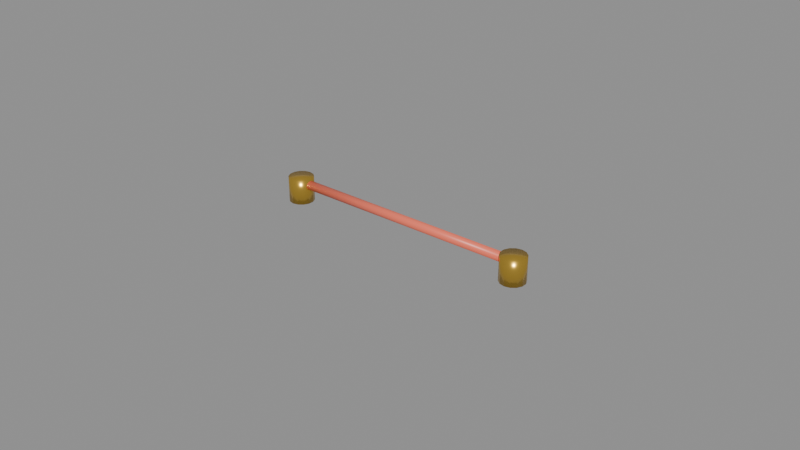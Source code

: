 # Source: TaskBoard_DependencyLink.blend  (saved by Blender 5.3.31; exported with 4.5.12 LTS)
import bpy
from mathutils import Matrix  # noqa: F401  (used for matrix-valued properties, if any)

bpy.ops.wm.read_factory_settings(use_empty=True)
scene = bpy.context.scene
scene.name = 'Scene'

# ---- materials (node trees are filled in below, after node groups)
mat_mat_brass = bpy.data.materials.new('Mat_Brass')
mat_mat_brass.diffuse_color = (0.6921, 0.4339, 0.06372, 1.0)
mat_mat_developer_coral = bpy.data.materials.new('Mat_Developer_Coral')
mat_mat_developer_coral.diffuse_color = (0.9551, 0.1789, 0.1065, 1.0)

# ---- material node trees
mat_mat_brass.use_nodes = True; mat_mat_brass.node_tree.nodes.clear()
_N = mat_mat_brass.node_tree.nodes; _L = mat_mat_brass.node_tree.links
n0 = _N.new('ShaderNodeBsdfPrincipled'); n0.name = 'Principled BSDF'; n0.location = (-200, 100)
n0.inputs[0].default_value = (0.6921, 0.4339, 0.06372, 1.0)
n0.inputs[1].default_value = 0.82
n0.inputs[2].default_value = 0.24
n0.inputs[10].default_value = 0.005
n1 = _N.new('ShaderNodeOutputMaterial'); n1.name = 'Material Output'; n1.location = (200, 100)
_L.new(n0.outputs[0], n1.inputs[0])
n1.is_active_output = True
mat_mat_developer_coral.use_nodes = True; mat_mat_developer_coral.node_tree.nodes.clear()
_N = mat_mat_developer_coral.node_tree.nodes; _L = mat_mat_developer_coral.node_tree.links
n0 = _N.new('ShaderNodeBsdfPrincipled'); n0.name = 'Principled BSDF'; n0.location = (-200, 100)
n0.inputs[0].default_value = (0.9551, 0.1789, 0.1065, 1.0)
n0.inputs[2].default_value = 0.38
n0.inputs[10].default_value = 0.005
n1 = _N.new('ShaderNodeOutputMaterial'); n1.name = 'Material Output'; n1.location = (200, 100)
_L.new(n0.outputs[0], n1.inputs[0])
n1.is_active_output = True

# ---- meshes
me_cylinder = bpy.data.meshes.new('Cylinder')
me_cylinder.from_pydata([(0.0, 0.004, -0.004), (0.0, 0.004, 0.004), (0.001736, 0.003604, -0.004), (0.001736, 0.003604, 0.004), (0.003127, 0.002494, -0.004), (0.003127, 0.002494, 0.004), (0.0039, 0.0008901, -0.004), (0.0039, 0.0008901, 0.004), (0.0039, -0.0008901, -0.004), (0.0039, -0.0008901, 0.004), (0.003127, -0.002494, -0.004), (0.003127, -0.002494, 0.004), (0.001736, -0.003604, -0.004), (0.001736, -0.003604, 0.004), (0.0, -0.004, -0.004), (0.0, -0.004, 0.004), (-0.001736, -0.003604, -0.004), (-0.001736, -0.003604, 0.004), (-0.003127, -0.002494, -0.004), (-0.003127, -0.002494, 0.004), (-0.0039, -0.0008901, -0.004), (-0.0039, -0.0008901, 0.004), (-0.0039, 0.0008901, -0.004), (-0.0039, 0.0008901, 0.004), (-0.003127, 0.002494, -0.004), (-0.003127, 0.002494, 0.004), (-0.001736, 0.003604, -0.004), (-0.001736, 0.003604, 0.004)], [], [(0, 1, 3, 2), (2, 3, 5, 4), (4, 5, 7, 6), (6, 7, 9, 8), (8, 9, 11, 10), (10, 11, 13, 12), (12, 13, 15, 14), (14, 15, 17, 16), (16, 17, 19, 18), (18, 19, 21, 20), (20, 21, 23, 22), (22, 23, 25, 24), (3, 1, 27, 25, 23, 21, 19, 17, 15, 13, 11, 9, 7, 5), (24, 25, 27, 26), (26, 27, 1, 0), (0, 2, 4, 6, 8, 10, 12, 14, 16, 18, 20, 22, 24, 26)])
me_cylinder.polygons.foreach_set('use_smooth', [True] * 16)
_uv = me_cylinder.uv_layers.new(name='UVMap')
_uv.uv.foreach_set('vector', [1.0, 0.5, 1.0, 1.0, 0.9286, 1.0, 0.9286, 0.5, 0.9286, 0.5, 0.9286, 1.0, 0.8571, 1.0, 0.8571, 0.5, 0.8571, 0.5, 0.8571, 1.0, 0.7857, 1.0, 0.7857, 0.5, 0.7857, 0.5, 0.7857, 1.0, 0.7143, 1.0, 0.7143, 0.5, 0.7143, 0.5, 0.7143, 1.0, 0.6429, 1.0, 0.6429, 0.5, 0.6429, 0.5, 0.6429, 1.0, 0.5714, 1.0, 0.5714, 0.5, 0.5714, 0.5, 0.5714, 1.0, 0.5, 1.0, 0.5, 0.5, 0.5, 0.5, 0.5, 1.0, 0.4286, 1.0, 0.4286, 0.5, 0.4286, 0.5, 0.4286, 1.0, 0.3571, 1.0, 0.3571, 0.5, 0.3571, 0.5, 0.3571, 1.0, 0.2857, 1.0, 0.2857, 0.5, 0.2857, 0.5, 0.2857, 1.0, 0.2143, 1.0, 0.2143, 0.5, 0.2143, 0.5, 0.2143, 1.0, 0.1429, 1.0, 0.1429, 0.5, 0.3541, 0.4662, 0.25, 0.49, 0.1459, 0.4662, 0.06236, 0.3996, 0.01602, 0.3034, 0.01602, 0.1966, 0.06236, 0.1004, 0.1459, 0.03377, 0.25, 0.01, 0.3541, 0.03377, 0.4376, 0.1004, 0.484, 0.1966, 0.484, 0.3034, 0.4376, 0.3996, 0.1429, 0.5, 0.1429, 1.0, 0.07143, 1.0, 0.07143, 0.5, 0.07143, 0.5, 0.07143, 1.0, -1.341e-07, 1.0, -1.341e-07, 0.5, 0.75, 0.49, 0.8541, 0.4662, 0.9376, 0.3996, 0.984, 0.3034, 0.984, 0.1966, 0.9376, 0.1004, 0.8541, 0.03377, 0.75, 0.01, 0.6459, 0.03377, 0.5624, 0.1004, 0.516, 0.1966, 0.516, 0.3034, 0.5624, 0.3996, 0.6459, 0.4662])
me_cylinder.materials.append(mat_mat_brass)
me_cylinder.update()
me_cylinder_001 = bpy.data.meshes.new('Cylinder.001')
me_cylinder_001.from_pydata([(0.0, 0.004, -0.004), (0.0, 0.004, 0.004), (0.001736, 0.003604, -0.004), (0.001736, 0.003604, 0.004), (0.003127, 0.002494, -0.004), (0.003127, 0.002494, 0.004), (0.0039, 0.0008901, -0.004), (0.0039, 0.0008901, 0.004), (0.0039, -0.0008901, -0.004), (0.0039, -0.0008901, 0.004), (0.003127, -0.002494, -0.004), (0.003127, -0.002494, 0.004), (0.001736, -0.003604, -0.004), (0.001736, -0.003604, 0.004), (0.0, -0.004, -0.004), (0.0, -0.004, 0.004), (-0.001736, -0.003604, -0.004), (-0.001736, -0.003604, 0.004), (-0.003127, -0.002494, -0.004), (-0.003127, -0.002494, 0.004), (-0.0039, -0.0008901, -0.004), (-0.0039, -0.0008901, 0.004), (-0.0039, 0.0008901, -0.004), (-0.0039, 0.0008901, 0.004), (-0.003127, 0.002494, -0.004), (-0.003127, 0.002494, 0.004), (-0.001736, 0.003604, -0.004), (-0.001736, 0.003604, 0.004)], [], [(0, 1, 3, 2), (2, 3, 5, 4), (4, 5, 7, 6), (6, 7, 9, 8), (8, 9, 11, 10), (10, 11, 13, 12), (12, 13, 15, 14), (14, 15, 17, 16), (16, 17, 19, 18), (18, 19, 21, 20), (20, 21, 23, 22), (22, 23, 25, 24), (3, 1, 27, 25, 23, 21, 19, 17, 15, 13, 11, 9, 7, 5), (24, 25, 27, 26), (26, 27, 1, 0), (0, 2, 4, 6, 8, 10, 12, 14, 16, 18, 20, 22, 24, 26)])
me_cylinder_001.polygons.foreach_set('use_smooth', [True] * 16)
_uv = me_cylinder_001.uv_layers.new(name='UVMap')
_uv.uv.foreach_set('vector', [1.0, 0.5, 1.0, 1.0, 0.9286, 1.0, 0.9286, 0.5, 0.9286, 0.5, 0.9286, 1.0, 0.8571, 1.0, 0.8571, 0.5, 0.8571, 0.5, 0.8571, 1.0, 0.7857, 1.0, 0.7857, 0.5, 0.7857, 0.5, 0.7857, 1.0, 0.7143, 1.0, 0.7143, 0.5, 0.7143, 0.5, 0.7143, 1.0, 0.6429, 1.0, 0.6429, 0.5, 0.6429, 0.5, 0.6429, 1.0, 0.5714, 1.0, 0.5714, 0.5, 0.5714, 0.5, 0.5714, 1.0, 0.5, 1.0, 0.5, 0.5, 0.5, 0.5, 0.5, 1.0, 0.4286, 1.0, 0.4286, 0.5, 0.4286, 0.5, 0.4286, 1.0, 0.3571, 1.0, 0.3571, 0.5, 0.3571, 0.5, 0.3571, 1.0, 0.2857, 1.0, 0.2857, 0.5, 0.2857, 0.5, 0.2857, 1.0, 0.2143, 1.0, 0.2143, 0.5, 0.2143, 0.5, 0.2143, 1.0, 0.1429, 1.0, 0.1429, 0.5, 0.3541, 0.4662, 0.25, 0.49, 0.1459, 0.4662, 0.06236, 0.3996, 0.01602, 0.3034, 0.01602, 0.1966, 0.06236, 0.1004, 0.1459, 0.03377, 0.25, 0.01, 0.3541, 0.03377, 0.4376, 0.1004, 0.484, 0.1966, 0.484, 0.3034, 0.4376, 0.3996, 0.1429, 0.5, 0.1429, 1.0, 0.07143, 1.0, 0.07143, 0.5, 0.07143, 0.5, 0.07143, 1.0, -1.341e-07, 1.0, -1.341e-07, 0.5, 0.75, 0.49, 0.8541, 0.4662, 0.9376, 0.3996, 0.984, 0.3034, 0.984, 0.1966, 0.9376, 0.1004, 0.8541, 0.03377, 0.75, 0.01, 0.6459, 0.03377, 0.5624, 0.1004, 0.516, 0.1966, 0.516, 0.3034, 0.5624, 0.3996, 0.6459, 0.4662])
me_cylinder_001.materials.append(mat_mat_brass)
me_cylinder_001.update()
me_cylinder_002 = bpy.data.meshes.new('Cylinder.002')
me_cylinder_002.from_pydata([(0.0, 0.0015, -0.04), (0.0, 0.0015, 0.04), (0.0008817, 0.001214, -0.04), (0.0008817, 0.001214, 0.04), (0.001427, 0.0004635, -0.04), (0.001427, 0.0004635, 0.04), (0.001427, -0.0004635, -0.04), (0.001427, -0.0004635, 0.04), (0.0008817, -0.001214, -0.04), (0.0008817, -0.001214, 0.04), (0.0, -0.0015, -0.04), (0.0, -0.0015, 0.04), (-0.0008817, -0.001214, -0.04), (-0.0008817, -0.001214, 0.04), (-0.001427, -0.0004635, -0.04), (-0.001427, -0.0004635, 0.04), (-0.001427, 0.0004635, -0.04), (-0.001427, 0.0004635, 0.04), (-0.0008817, 0.001214, -0.04), (-0.0008817, 0.001214, 0.04)], [], [(0, 1, 3, 2), (2, 3, 5, 4), (4, 5, 7, 6), (6, 7, 9, 8), (8, 9, 11, 10), (10, 11, 13, 12), (12, 13, 15, 14), (14, 15, 17, 16), (3, 1, 19, 17, 15, 13, 11, 9, 7, 5), (16, 17, 19, 18), (18, 19, 1, 0), (0, 2, 4, 6, 8, 10, 12, 14, 16, 18)])
me_cylinder_002.polygons.foreach_set('use_smooth', [True] * 12)
_uv = me_cylinder_002.uv_layers.new(name='UVMap')
_uv.uv.foreach_set('vector', [1.0, 0.5, 1.0, 1.0, 0.9, 1.0, 0.9, 0.5, 0.9, 0.5, 0.9, 1.0, 0.8, 1.0, 0.8, 0.5, 0.8, 0.5, 0.8, 1.0, 0.7, 1.0, 0.7, 0.5, 0.7, 0.5, 0.7, 1.0, 0.6, 1.0, 0.6, 0.5, 0.6, 0.5, 0.6, 1.0, 0.5, 1.0, 0.5, 0.5, 0.5, 0.5, 0.5, 1.0, 0.4, 1.0, 0.4, 0.5, 0.4, 0.5, 0.4, 1.0, 0.3, 1.0, 0.3, 0.5, 0.3, 0.5, 0.3, 1.0, 0.2, 1.0, 0.2, 0.5, 0.3911, 0.4442, 0.25, 0.49, 0.1089, 0.4442, 0.02175, 0.3242, 0.02175, 0.1758, 0.1089, 0.05584, 0.25, 0.01, 0.3911, 0.05584, 0.4783, 0.1758, 0.4783, 0.3242, 0.2, 0.5, 0.2, 1.0, 0.1, 1.0, 0.1, 0.5, 0.1, 0.5, 0.1, 1.0, -7.451e-08, 1.0, -7.451e-08, 0.5, 0.75, 0.49, 0.8911, 0.4442, 0.9783, 0.3242, 0.9783, 0.1758, 0.8911, 0.05584, 0.75, 0.01, 0.6089, 0.05584, 0.5217, 0.1758, 0.5217, 0.3242, 0.6089, 0.4442])
me_cylinder_002.materials.append(mat_mat_developer_coral)
me_cylinder_002.update()

# ---- objects
ob_taskboard_dependencylink = bpy.data.objects.new('TaskBoard_DependencyLink', None)
ob_pin_start = bpy.data.objects.new('Pin_Start', me_cylinder)
ob_pin_end = bpy.data.objects.new('Pin_End', me_cylinder_001)
ob_dependency_cord = bpy.data.objects.new('Dependency_Cord', me_cylinder_002)
ob_pin_start_anchor = bpy.data.objects.new('Pin_Start_Anchor', None)
ob_pin_end_anchor = bpy.data.objects.new('Pin_End_Anchor', None)

# ---- transforms, parenting, visibility, modifiers, constraints
ob_taskboard_dependencylink.location = (0.0, 0.0, 0.0)
ob_pin_start.parent = ob_taskboard_dependencylink
ob_pin_start.location = (-0.04, 0.0, 0.004)
ob_pin_end.parent = ob_taskboard_dependencylink
ob_pin_end.location = (0.04, 0.0, 0.004)
ob_dependency_cord.parent = ob_taskboard_dependencylink
ob_dependency_cord.location = (0.0, 0.0, 0.006)
ob_dependency_cord.rotation_euler = (0.0, 1.571, 0.0)
ob_pin_start_anchor.parent = ob_taskboard_dependencylink
ob_pin_start_anchor.location = (-0.04, 0.0, 0.0)
ob_pin_start_anchor.empty_display_size = 0.015
ob_pin_end_anchor.parent = ob_taskboard_dependencylink
ob_pin_end_anchor.location = (0.04, 0.0, 0.0)
ob_pin_end_anchor.empty_display_size = 0.015

# ---- collection membership
scene.collection.objects.link(ob_taskboard_dependencylink)
scene.collection.objects.link(ob_pin_start)
scene.collection.objects.link(ob_pin_end)
scene.collection.objects.link(ob_dependency_cord)
scene.collection.objects.link(ob_pin_start_anchor)
scene.collection.objects.link(ob_pin_end_anchor)

# ---- scene / render settings (as saved in the file)
scene.frame_start = 1; scene.frame_end = 250; scene.frame_set(1)
scene.render.engine = 'BLENDER_EEVEE_NEXT'
scene.render.bake_bias = 0.0
scene.render.bake_samples = 0
scene.render.compositor_device = 'GPU'
scene.eevee.use_volume_custom_range = False
scene.eevee.fast_gi_thickness_near = 0.1
scene.eevee.fast_gi_thickness_far = 0.0
scene.eevee.ray_tracing_options.screen_trace_thickness = 0.1
bpy.context.view_layer.update()

# ---- added for rendering (the .blend has no active camera and no usable light): camera, sun + grey world if the file has none
cam_auto = bpy.data.cameras.new('AutoCamera')
cam_auto.lens = 50.0
cam_auto.sensor_width = 36.0
cam_auto.clip_end = 1000.0
ob_auto_camera = bpy.data.objects.new('AutoCamera', cam_auto)
scene.collection.objects.link(ob_auto_camera)
ob_auto_camera.location = (0.185045, -0.222054, 0.152036)
ob_auto_camera.rotation_euler = (1.09748, -7.21219e-08, 0.694738)
scene.camera = ob_auto_camera
light_auto_sun = bpy.data.lights.new('AutoSun', 'SUN')
light_auto_sun.energy = 3.0
light_auto_sun.angle = 0.0523599
ob_auto_sun = bpy.data.objects.new('AutoSun', light_auto_sun)
scene.collection.objects.link(ob_auto_sun)
ob_auto_sun.rotation_euler = (0.872665, 0.174533, 0.523599)
if scene.world is None:
    world_auto = bpy.data.worlds.new('AutoWorld')
    world_auto.color = (0.3, 0.3, 0.3)
    scene.world = world_auto
bpy.context.view_layer.update()
